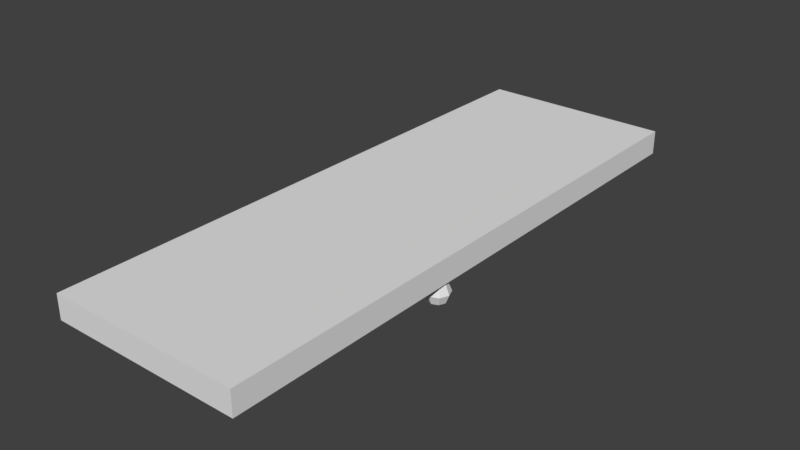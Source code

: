 # Source: Door.blend  (saved by Blender 2.79.0; exported with 4.5.12 LTS)
import bpy
from mathutils import Matrix  # noqa: F401  (used for matrix-valued properties, if any)

bpy.ops.wm.read_factory_settings(use_empty=True)
scene = bpy.context.scene
scene.name = 'Scene'

# ---- collections
col_collection_1 = bpy.data.collections.new('Collection 1'); scene.collection.children.link(col_collection_1)

# ---- materials (node trees are filled in below, after node groups)
mat_door = bpy.data.materials.new('Door')
mat_door.alpha_threshold = 0.0
mat_door.use_transparent_shadow = False
mat_door.roughness = 0.5
mat_door.line_color = (0.0, 0.0, 0.0, 1.0)
mat_handke = bpy.data.materials.new('Handke')
mat_handke.alpha_threshold = 0.0
mat_handke.use_transparent_shadow = False
mat_handke.roughness = 0.5

# ---- material node trees

# ---- world
world_world = bpy.data.worlds.new('World'); scene.world = world_world
world_world.color = (0.05088, 0.05088, 0.05088)
world_world.use_sun_shadow = False
world_world.sun_shadow_jitter_overblur = 0.0
world_world.cycles.sampling_method = 'MANUAL'

# ---- meshes
me_cube = bpy.data.meshes.new('Cube')
me_cube.from_pydata([(1.0, 3.0, -0.125), (1.0, -2.384e-07, -0.125), (-1.192e-07, -5.96e-08, -0.125), (3.576e-07, 3.0, -0.125), (1.0, 3.0, 0.0), (1.0, -5.96e-07, 0.0), (-3.576e-07, 3.576e-07, 0.0), (5.96e-08, 3.0, 0.0), (0.4444, 0.3889, -0.125), (0.4444, 0.05556, -0.125), (0.1111, 0.3889, -0.125), (0.1111, 0.05556, -0.125), (0.8889, 0.3889, -0.125), (0.8889, 0.05556, -0.125), (0.5556, 0.3889, -0.125), (0.5556, 0.05556, -0.125), (0.4222, 0.3667, -0.1406), (0.4222, 0.07778, -0.1406), (0.1333, 0.3667, -0.1406), (0.1333, 0.07778, -0.1406), (0.3778, 0.3222, -0.125), (0.3778, 0.1222, -0.125), (0.1778, 0.3222, -0.125), (0.1778, 0.1222, -0.125), (0.3556, 0.3, -0.125), (0.3556, 0.1444, -0.125), (0.2, 0.3, -0.125), (0.2, 0.1444, -0.125), (0.3556, 0.3, -0.1328), (0.3556, 0.1444, -0.1328), (0.2, 0.3, -0.1328), (0.2, 0.1444, -0.1328), (0.8667, 0.3667, -0.1406), (0.8667, 0.07778, -0.1406), (0.5778, 0.3667, -0.1406), (0.5778, 0.07778, -0.1406), (0.8222, 0.3222, -0.125), (0.8222, 0.1222, -0.125), (0.6222, 0.3222, -0.125), (0.6222, 0.1222, -0.125), (0.8, 0.3, -0.125), (0.8, 0.1444, -0.125), (0.6444, 0.3, -0.125), (0.6444, 0.1444, -0.125), (0.8, 0.3, -0.1328), (0.8, 0.1444, -0.1328), (0.6444, 0.3, -0.1328), (0.6444, 0.1444, -0.1328), (0.1111, 1.167, -0.125), (0.8889, 1.167, -0.125), (0.1111, 0.5, -0.125), (0.8889, 0.5, -0.125), (0.1333, 1.144, -0.1406), (0.8667, 1.144, -0.1406), (0.1333, 0.5222, -0.1406), (0.8667, 0.5222, -0.1406), (0.1778, 1.1, -0.125), (0.8222, 1.1, -0.125), (0.1778, 0.5667, -0.125), (0.8222, 0.5667, -0.125), (0.2, 1.078, -0.125), (0.8, 1.078, -0.125), (0.2, 0.5889, -0.125), (0.8, 0.5889, -0.125), (0.2, 1.078, -0.1328), (0.8, 1.078, -0.1328), (0.2, 0.5889, -0.1328), (0.8, 0.5889, -0.1328), (0.1111, 2.944, -0.125), (0.8889, 2.944, -0.125), (0.1111, 2.611, -0.125), (0.8889, 2.611, -0.125), (0.1333, 2.922, -0.1406), (0.8667, 2.922, -0.1406), (0.1333, 2.633, -0.1406), (0.8667, 2.633, -0.1406), (0.1778, 2.878, -0.125), (0.8222, 2.878, -0.125), (0.1778, 2.678, -0.125), (0.8222, 2.678, -0.125), (0.2, 2.856, -0.125), (0.8, 2.856, -0.125), (0.2, 2.7, -0.125), (0.8, 2.7, -0.125), (0.2, 2.856, -0.1328), (0.8, 2.856, -0.1328), (0.2, 2.7, -0.1328), (0.8, 2.7, -0.1328), (0.4444, 2.5, -0.125), (0.4444, 1.278, -0.125), (0.1111, 2.5, -0.125), (0.1111, 1.278, -0.125), (0.8889, 2.5, -0.125), (0.8889, 1.278, -0.125), (0.5556, 2.5, -0.125), (0.5556, 1.278, -0.125), (0.4222, 2.478, -0.1406), (0.4222, 1.3, -0.1406), (0.1333, 2.478, -0.1406), (0.1333, 1.3, -0.1406), (0.3778, 2.433, -0.125), (0.3778, 1.344, -0.125), (0.1778, 2.433, -0.125), (0.1778, 1.344, -0.125), (0.3556, 2.411, -0.125), (0.3556, 1.367, -0.125), (0.2, 2.411, -0.125), (0.2, 1.367, -0.125), (0.3556, 2.411, -0.1328), (0.3556, 1.367, -0.1328), (0.2, 2.411, -0.1328), (0.2, 1.367, -0.1328), (0.8667, 2.478, -0.1406), (0.8667, 1.3, -0.1406), (0.5778, 2.478, -0.1406), (0.5778, 1.3, -0.1406), (0.8222, 2.433, -0.125), (0.8222, 1.344, -0.125), (0.6222, 2.433, -0.125), (0.6222, 1.344, -0.125), (0.8, 2.411, -0.125), (0.8, 1.367, -0.125), (0.6444, 2.411, -0.125), (0.6444, 1.367, -0.125), (0.8, 2.411, -0.1328), (0.8, 1.367, -0.1328), (0.6444, 2.411, -0.1328), (0.6444, 1.367, -0.1328), (0.9444, 1.222, -0.25), (0.9757, 1.253, -0.1433), (0.9886, 1.266, -0.1875), (0.9757, 1.253, -0.2317), (0.9886, 1.222, -0.1433), (1.007, 1.222, -0.1875), (0.9886, 1.222, -0.2317), (0.9757, 1.191, -0.1433), (0.9886, 1.178, -0.1875), (0.9757, 1.191, -0.2317), (0.9444, 1.178, -0.1433), (0.9444, 1.16, -0.1875), (0.9444, 1.178, -0.2317), (0.9444, 1.222, -0.125), (0.9132, 1.191, -0.1433), (0.9003, 1.178, -0.1875), (0.9132, 1.191, -0.2317), (0.9003, 1.222, -0.1433), (0.8819, 1.222, -0.1875), (0.9003, 1.222, -0.2317), (0.9132, 1.253, -0.1433), (0.9003, 1.266, -0.1875), (0.9132, 1.253, -0.2317), (0.9444, 1.266, -0.1433), (0.9444, 1.285, -0.1875), (0.9444, 1.266, -0.2317)], [], [(4, 7, 6, 5), (0, 4, 5, 1), (1, 5, 6, 2), (2, 6, 7, 3), (11, 10, 18, 19), (1, 2, 11, 9), (15, 14, 34, 35), (10, 50, 51, 12, 14, 8), (1, 9, 15, 13), (9, 8, 14, 15), (17, 19, 23, 21), (10, 8, 16, 18), (9, 11, 19, 17), (8, 9, 17, 16), (23, 22, 26, 27), (16, 17, 21, 20), (19, 18, 22, 23), (18, 16, 20, 22), (25, 27, 31, 29), (22, 20, 24, 26), (21, 23, 27, 25), (20, 21, 25, 24), (28, 29, 31, 30), (24, 25, 29, 28), (27, 26, 30, 31), (26, 24, 28, 30), (34, 32, 36, 38), (13, 15, 35, 33), (12, 13, 33, 32), (14, 12, 32, 34), (37, 39, 43, 41), (35, 34, 38, 39), (33, 35, 39, 37), (32, 33, 37, 36), (40, 41, 45, 44), (36, 37, 41, 40), (38, 36, 40, 42), (39, 38, 42, 43), (44, 45, 47, 46), (42, 40, 44, 46), (43, 42, 46, 47), (41, 43, 47, 45), (49, 51, 55, 53), (3, 10, 11, 2), (10, 3, 48, 50), (1, 13, 12, 0), (51, 49, 0, 12), (55, 54, 58, 59), (48, 49, 53, 52), (50, 48, 52, 54), (51, 50, 54, 55), (57, 59, 63, 61), (53, 55, 59, 57), (52, 53, 57, 56), (54, 52, 56, 58), (62, 60, 64, 66), (56, 57, 61, 60), (58, 56, 60, 62), (59, 58, 62, 63), (64, 65, 67, 66), (63, 62, 66, 67), (61, 63, 67, 65), (60, 61, 65, 64), (69, 71, 75, 73), (75, 74, 78, 79), (68, 69, 73, 72), (70, 68, 72, 74), (71, 70, 74, 75), (77, 79, 83, 81), (73, 75, 79, 77), (72, 73, 77, 76), (74, 72, 76, 78), (76, 77, 81, 80), (78, 76, 80, 82), (79, 78, 82, 83), (84, 85, 87, 86), (83, 82, 86, 87), (80, 84, 86, 82), (83, 87, 85, 81), (81, 85, 84, 80), (91, 90, 98, 99), (95, 94, 114, 115), (97, 99, 103, 101), (90, 88, 96, 98), (89, 91, 99, 97), (88, 89, 97, 96), (103, 102, 106, 107), (96, 97, 101, 100), (99, 98, 102, 103), (98, 96, 100, 102), (105, 107, 111, 109), (102, 100, 104, 106), (101, 103, 107, 105), (100, 101, 105, 104), (108, 109, 111, 110), (104, 105, 109, 108), (107, 106, 110, 111), (106, 104, 108, 110), (114, 112, 116, 118), (93, 95, 115, 113), (92, 93, 113, 112), (94, 92, 112, 114), (117, 119, 123, 121), (115, 114, 118, 119), (113, 115, 119, 117), (112, 113, 117, 116), (120, 121, 125, 124), (116, 117, 121, 120), (118, 116, 120, 122), (119, 118, 122, 123), (124, 125, 127, 126), (122, 120, 124, 126), (123, 122, 126, 127), (121, 123, 127, 125), (89, 88, 94, 95), (93, 49, 95), (71, 92, 94, 88, 90, 70), (0, 69, 68, 3), (49, 93, 92, 71, 69, 0), (48, 3, 68, 70, 90, 91), (128, 153, 131), (152, 151, 129, 130), (153, 152, 130, 131), (151, 141, 129), (128, 131, 134), (130, 129, 132, 133), (131, 130, 133, 134), (129, 141, 132), (128, 134, 137), (133, 132, 135, 136), (134, 133, 136, 137), (132, 141, 135), (128, 137, 140), (136, 135, 138, 139), (137, 136, 139, 140), (135, 141, 138), (128, 140, 144), (139, 138, 142, 143), (140, 139, 143, 144), (138, 141, 142), (142, 141, 145), (128, 144, 147), (143, 142, 145, 146), (144, 143, 146, 147), (147, 146, 149, 150), (145, 141, 148), (128, 147, 150), (146, 145, 148, 149), (150, 149, 152, 153), (148, 141, 151), (128, 150, 153), (149, 148, 151, 152), (49, 48, 89, 95), (89, 48, 91), (3, 7, 4, 0)])
me_cube.polygons.foreach_set('material_index', [0, 0, 0, 0, 0, 0, 0, 0, 0, 0, 0, 0, 0, 0, 0, 0, 0, 0, 0, 0, 0, 0, 0, 0, 0, 0, 0, 0, 0, 0, 0, 0, 0, 0, 0, 0, 0, 0, 0, 0, 0, 0, 0, 0, 0, 0, 0, 0, 0, 0, 0, 0, 0, 0, 0, 0, 0, 0, 0, 0, 0, 0, 0, 0, 0, 0, 0, 0, 0, 0, 0, 0, 0, 0, 0, 0, 0, 0, 0, 0, 0, 0, 0, 0, 0, 0, 0, 0, 0, 0, 0, 0, 0, 0, 0, 0, 0, 0, 0, 0, 0, 0, 0, 0, 0, 0, 0, 0, 0, 0, 0, 0, 0, 0, 0, 0, 0, 0, 0, 0, 1, 1, 1, 1, 1, 1, 1, 1, 1, 1, 1, 1, 1, 1, 1, 1, 1, 1, 1, 1, 1, 1, 1, 1, 1, 1, 1, 1, 1, 1, 1, 1, 0, 0, 0])
_uv = me_cube.uv_layers.new(name='UVMap')
_uv.uv.foreach_set('vector', [0.984, 0.0006636, 0.984, 0.3284, 0.0006637, 0.3284, 0.0006636, 0.0006636, 0.984, 0.4588, 0.984, 0.4998, 0.0006636, 0.4998, 0.0006637, 0.4588, 0.5264, 0.6435, 0.5264, 0.6845, 0.1987, 0.6845, 0.1987, 0.6435, 0.0006636, 0.4575, 0.0006637, 0.4165, 0.984, 0.4165, 0.984, 0.4575, 0.0006636, 0.8636, 0.1099, 0.8636, 0.1026, 0.8725, 0.007947, 0.8725, 0.5208, 0.7863, 0.1987, 0.7863, 0.2344, 0.7684, 0.3418, 0.7684, 0.7403, 0.5944, 0.8496, 0.5944, 0.8423, 0.6033, 0.7476, 0.6033, 0.5277, 0.6799, 0.5277, 0.6435, 0.7827, 0.6435, 0.7827, 0.6799, 0.6734, 0.6799, 0.637, 0.6799, 0.5208, 0.7863, 0.3418, 0.7684, 0.485, 0.7659, 0.485, 0.7684, 0.5423, 0.5011, 0.6516, 0.5011, 0.6516, 0.5376, 0.5423, 0.5376, 0.09535, 0.7808, 0.0006636, 0.7808, 0.01523, 0.7654, 0.08078, 0.7654, 0.0006636, 0.8534, 0.1099, 0.8534, 0.1026, 0.8623, 0.007947, 0.8623, 0.8496, 0.5624, 0.7403, 0.5624, 0.7476, 0.5535, 0.8423, 0.5535, 0.1099, 0.852, 0.0006636, 0.852, 0.007947, 0.8431, 0.1026, 0.8431, 0.1112, 0.8501, 0.1768, 0.8501, 0.1695, 0.8574, 0.1185, 0.8574, 0.09535, 0.7305, 0.0006636, 0.7305, 0.01524, 0.715, 0.08079, 0.715, 0.0006636, 0.7822, 0.09535, 0.7822, 0.08078, 0.7976, 0.01523, 0.7976, 0.09668, 0.7654, 0.1914, 0.7654, 0.1768, 0.7808, 0.1112, 0.7808, 0.8641, 0.8793, 0.8131, 0.8793, 0.8131, 0.8767, 0.8641, 0.8767, 0.784, 0.6435, 0.8496, 0.6435, 0.8423, 0.6508, 0.7913, 0.6508, 0.1708, 0.6786, 0.1053, 0.6786, 0.1126, 0.6713, 0.1636, 0.6713, 0.8496, 0.6799, 0.784, 0.6799, 0.7913, 0.6726, 0.8423, 0.6726, 0.104, 0.7137, 0.05298, 0.7137, 0.05298, 0.6627, 0.104, 0.6627, 0.8787, 0.8108, 0.8277, 0.8108, 0.8277, 0.8082, 0.8787, 0.8082, 0.7678, 0.5496, 0.8188, 0.5496, 0.8188, 0.5521, 0.7678, 0.5521, 0.8277, 0.8121, 0.8787, 0.8121, 0.8787, 0.8147, 0.8277, 0.8147, 0.7112, 0.7449, 0.8059, 0.7449, 0.7913, 0.7603, 0.7257, 0.7603, 0.8787, 0.7239, 0.7694, 0.7239, 0.7767, 0.715, 0.8714, 0.715, 0.8496, 0.5726, 0.7403, 0.5726, 0.7476, 0.5637, 0.8423, 0.5637, 0.7403, 0.5841, 0.8496, 0.5841, 0.8423, 0.5931, 0.7476, 0.5931, 0.1708, 0.713, 0.1053, 0.713, 0.1126, 0.7058, 0.1636, 0.7058, 0.09668, 0.7822, 0.1914, 0.7822, 0.1768, 0.7976, 0.1112, 0.7976, 0.1914, 0.7305, 0.09668, 0.7305, 0.1113, 0.715, 0.1768, 0.715, 0.8059, 0.7436, 0.7112, 0.7436, 0.7257, 0.7281, 0.7913, 0.7281, 0.8641, 0.8713, 0.8131, 0.8713, 0.8131, 0.8688, 0.8641, 0.8688, 0.1768, 0.8488, 0.1112, 0.8488, 0.1185, 0.8415, 0.1695, 0.8415, 0.784, 0.6607, 0.8496, 0.6607, 0.8423, 0.668, 0.7913, 0.668, 0.784, 0.6521, 0.8496, 0.6521, 0.8423, 0.6594, 0.7913, 0.6594, 0.05165, 0.7137, 0.0006636, 0.7137, 0.0006636, 0.6627, 0.05165, 0.6627, 0.8201, 0.5496, 0.8711, 0.5496, 0.8711, 0.5521, 0.8201, 0.5521, 0.1112, 0.8674, 0.1622, 0.8674, 0.1622, 0.8699, 0.1112, 0.8699, 0.8641, 0.8752, 0.8131, 0.8752, 0.8131, 0.8727, 0.8641, 0.8727, 0.8714, 0.51, 0.6529, 0.51, 0.6602, 0.5011, 0.8641, 0.5011, 0.9993, 0.3298, 0.1301, 0.3667, 0.01916, 0.3667, 0.0006636, 0.3298, 0.1301, 0.3667, 0.9993, 0.3298, 0.389, 0.3667, 0.1302, 0.3713, 0.0006636, 0.4152, 0.01827, 0.38, 0.1239, 0.38, 0.9512, 0.4152, 0.247, 0.3789, 0.3702, 0.38, 0.9512, 0.4152, 0.1239, 0.38, 0.7681, 0.7268, 0.5277, 0.7268, 0.5423, 0.7113, 0.7535, 0.7113, 0.586, 0.8314, 0.8409, 0.8314, 0.8337, 0.8403, 0.5933, 0.8403, 0.6529, 0.5114, 0.8714, 0.5114, 0.8641, 0.5203, 0.6602, 0.5203, 0.8555, 0.8636, 0.6006, 0.8636, 0.6079, 0.8547, 0.8482, 0.8547, 0.1755, 0.8316, 0.0006636, 0.8316, 0.007947, 0.8243, 0.1682, 0.8243, 0.8045, 0.638, 0.6006, 0.638, 0.6151, 0.6225, 0.79, 0.6225, 0.5277, 0.6946, 0.7681, 0.6946, 0.7535, 0.71, 0.5423, 0.71, 0.6006, 0.6058, 0.8045, 0.6058, 0.79, 0.6212, 0.6151, 0.6212, 0.6006, 0.6393, 0.7539, 0.6393, 0.7539, 0.642, 0.6006, 0.642, 0.6529, 0.5303, 0.8641, 0.5303, 0.8568, 0.5376, 0.6602, 0.5376, 0.0006636, 0.8157, 0.1755, 0.8157, 0.1682, 0.823, 0.007947, 0.823, 0.8118, 0.884, 0.6006, 0.884, 0.6079, 0.8767, 0.8045, 0.8767, 0.0006636, 0.5011, 0.1973, 0.5011, 0.1973, 0.6614, 0.0006636, 0.6614, 0.7705, 0.889, 0.6006, 0.889, 0.6006, 0.8861, 0.7704, 0.8861, 0.8645, 0.7645, 0.7112, 0.7645, 0.7112, 0.7619, 0.8645, 0.7619, 0.0006636, 0.8943, 0.1705, 0.8943, 0.1705, 0.8973, 0.0006751, 0.8973, 0.8496, 0.5828, 0.7403, 0.5828, 0.7476, 0.5739, 0.8423, 0.5739, 0.8264, 0.803, 0.586, 0.803, 0.6006, 0.7876, 0.8118, 0.7876, 0.586, 0.8211, 0.8409, 0.8211, 0.8337, 0.83, 0.5933, 0.83, 0.7694, 0.7048, 0.8787, 0.7048, 0.8714, 0.7137, 0.7767, 0.7137, 0.8409, 0.8505, 0.586, 0.8505, 0.5933, 0.8416, 0.8337, 0.8416, 0.1708, 0.7044, 0.1053, 0.7044, 0.1126, 0.6972, 0.1636, 0.6972, 0.1914, 0.7473, 0.09668, 0.7473, 0.1113, 0.7318, 0.1768, 0.7318, 0.586, 0.8044, 0.8264, 0.8044, 0.8118, 0.8198, 0.6006, 0.8198, 0.0006636, 0.7989, 0.09535, 0.7989, 0.08078, 0.8144, 0.01523, 0.8144, 0.6529, 0.5216, 0.8641, 0.5216, 0.8568, 0.5289, 0.6602, 0.5289, 0.1112, 0.8329, 0.1768, 0.8329, 0.1695, 0.8402, 0.1185, 0.8402, 0.8118, 0.8722, 0.6006, 0.8722, 0.6079, 0.8649, 0.8045, 0.8649, 0.5423, 0.5535, 0.739, 0.5535, 0.739, 0.6044, 0.5423, 0.6044, 0.6976, 0.6842, 0.5278, 0.6842, 0.5277, 0.6813, 0.6976, 0.6813, 0.8641, 0.8649, 0.8641, 0.8674, 0.8131, 0.8674, 0.8131, 0.8649, 0.784, 0.6422, 0.784, 0.6396, 0.835, 0.6396, 0.835, 0.6422, 0.8688, 0.6813, 0.8688, 0.6842, 0.6989, 0.6842, 0.699, 0.6813, 0.1987, 0.8854, 0.5993, 0.8854, 0.592, 0.8943, 0.2059, 0.8943, 0.1987, 0.8751, 0.5993, 0.8751, 0.592, 0.884, 0.2059, 0.884, 0.1914, 0.7641, 0.09668, 0.7641, 0.1112, 0.7486, 0.1768, 0.7486, 0.0006636, 0.8841, 0.1099, 0.8841, 0.1026, 0.893, 0.007947, 0.893, 0.1099, 0.8418, 0.0006636, 0.8418, 0.007947, 0.8329, 0.1026, 0.8329, 0.5993, 0.8738, 0.1987, 0.8738, 0.2059, 0.8649, 0.592, 0.8649, 0.1987, 0.8956, 0.5555, 0.8956, 0.5483, 0.9029, 0.2059, 0.9029, 0.5847, 0.8366, 0.1987, 0.8366, 0.2132, 0.8211, 0.5701, 0.8211, 0.1987, 0.8044, 0.5847, 0.8044, 0.5701, 0.8198, 0.2132, 0.8198, 0.0006636, 0.7486, 0.09535, 0.7486, 0.08078, 0.7641, 0.01523, 0.7641, 0.8787, 0.8198, 0.8277, 0.8198, 0.8277, 0.8172, 0.8787, 0.8172, 0.1053, 0.6627, 0.1708, 0.6627, 0.1636, 0.67, 0.1126, 0.67, 0.1768, 0.866, 0.1112, 0.866, 0.1185, 0.8587, 0.1695, 0.8587, 0.5555, 0.9115, 0.1987, 0.9115, 0.2059, 0.9042, 0.5483, 0.9042, 0.541, 0.6044, 0.1987, 0.6044, 0.1987, 0.5535, 0.541, 0.5535, 0.7665, 0.5521, 0.5423, 0.5521, 0.5423, 0.5482, 0.7664, 0.5482, 0.5569, 0.8956, 0.781, 0.8956, 0.781, 0.8995, 0.5569, 0.8995, 0.8277, 0.8044, 0.8787, 0.8044, 0.8787, 0.8069, 0.8277, 0.8069, 0.09668, 0.7989, 0.1914, 0.7989, 0.1768, 0.8144, 0.1112, 0.8144, 0.1099, 0.8827, 0.0006636, 0.8827, 0.007947, 0.8738, 0.1026, 0.8738, 0.5993, 0.8636, 0.1987, 0.8636, 0.2059, 0.8547, 0.592, 0.8547, 0.7694, 0.6946, 0.8787, 0.6946, 0.8714, 0.7035, 0.7767, 0.7035, 0.1708, 0.6872, 0.1053, 0.6872, 0.1126, 0.6799, 0.1636, 0.6799, 0.1987, 0.8379, 0.5847, 0.8379, 0.5701, 0.8533, 0.2132, 0.8533, 0.09535, 0.7473, 0.0006636, 0.7473, 0.01524, 0.7318, 0.08079, 0.7318, 0.5847, 0.803, 0.1987, 0.803, 0.2132, 0.7876, 0.5701, 0.7876, 0.781, 0.9047, 0.5569, 0.9047, 0.5569, 0.9008, 0.781, 0.9008, 0.8846, 0.6932, 0.5277, 0.6932, 0.535, 0.686, 0.8773, 0.686, 0.1053, 0.6885, 0.1708, 0.6885, 0.1636, 0.6958, 0.1126, 0.6958, 0.5423, 0.5389, 0.8992, 0.5389, 0.8919, 0.5462, 0.5496, 0.5462, 0.541, 0.5521, 0.1987, 0.5521, 0.1987, 0.5011, 0.541, 0.5011, 0.1112, 0.8712, 0.1622, 0.8712, 0.1622, 0.8738, 0.1112, 0.8738, 0.6006, 0.8903, 0.8247, 0.8903, 0.8247, 0.8943, 0.6006, 0.8943, 0.1622, 0.8777, 0.1112, 0.8777, 0.1112, 0.8751, 0.1622, 0.8751, 0.1987, 0.6058, 0.5993, 0.6058, 0.5993, 0.6422, 0.1987, 0.6422, 0.7098, 0.7281, 0.7098, 0.7645, 0.6006, 0.7281, 0.4536, 0.7281, 0.4536, 0.7645, 0.3443, 0.7645, 0.3079, 0.7645, 0.1987, 0.7645, 0.1987, 0.7281, 0.8499, 0.7659, 0.8135, 0.7841, 0.5586, 0.7841, 0.5222, 0.7659, 0.3702, 0.38, 0.4057, 0.3726, 0.7931, 0.3778, 0.8284, 0.3783, 0.9341, 0.3798, 0.9512, 0.4152, 0.389, 0.3667, 0.9993, 0.3298, 0.9855, 0.3587, 0.8994, 0.3603, 0.8707, 0.3609, 0.5548, 0.3667, 0.8509, 0.5569, 0.8613, 0.5687, 0.8509, 0.5726, 0.8385, 0.6058, 0.8362, 0.6213, 0.8252, 0.6213, 0.8229, 0.6058, 0.8192, 0.6058, 0.8215, 0.6213, 0.8059, 0.6213, 0.8081, 0.6058, 0.8602, 0.7977, 0.8445, 0.7977, 0.8563, 0.7873, 0.1816, 0.855, 0.1973, 0.855, 0.1934, 0.8653, 0.8229, 0.7449, 0.8206, 0.7605, 0.8095, 0.7605, 0.8072, 0.7449, 0.8192, 0.6226, 0.8215, 0.6381, 0.8059, 0.6381, 0.8081, 0.6226, 0.8714, 0.6337, 0.8567, 0.6281, 0.8714, 0.6226, 0.8509, 0.5774, 0.8613, 0.5891, 0.8509, 0.5931, 0.8555, 0.6058, 0.8532, 0.6213, 0.8422, 0.6213, 0.8399, 0.6058, 0.195, 0.6627, 0.1973, 0.6782, 0.1816, 0.6782, 0.1839, 0.6627, 0.8666, 0.668, 0.8509, 0.668, 0.8626, 0.6576, 0.8666, 0.6404, 0.8548, 0.6508, 0.8509, 0.6404, 0.1973, 0.8381, 0.195, 0.8536, 0.1839, 0.8536, 0.1816, 0.8381, 0.8206, 0.7281, 0.8229, 0.7436, 0.8072, 0.7436, 0.8095, 0.7281, 0.8514, 0.7279, 0.8514, 0.7436, 0.841, 0.7319, 0.8674, 0.7335, 0.8527, 0.739, 0.8527, 0.7279, 0.1816, 0.6966, 0.1972, 0.6988, 0.1972, 0.7099, 0.1816, 0.7122, 0.8362, 0.6226, 0.8385, 0.6381, 0.8229, 0.6381, 0.8252, 0.6226, 0.8451, 0.7449, 0.8569, 0.7553, 0.8412, 0.7553, 0.8526, 0.8211, 0.8526, 0.8368, 0.8423, 0.825, 0.8666, 0.6696, 0.8548, 0.6799, 0.8509, 0.6696, 0.8242, 0.7605, 0.8265, 0.7449, 0.8376, 0.7449, 0.8399, 0.7605, 0.1972, 0.6929, 0.1816, 0.6952, 0.1816, 0.6795, 0.1972, 0.6818, 0.8242, 0.7302, 0.8397, 0.7279, 0.8397, 0.7436, 0.8242, 0.7413, 0.8462, 0.8416, 0.858, 0.852, 0.8423, 0.852, 0.8686, 0.8313, 0.854, 0.8368, 0.854, 0.8257, 0.8399, 0.6226, 0.8554, 0.6249, 0.8554, 0.636, 0.8399, 0.6383, 0.8277, 0.7896, 0.8432, 0.7873, 0.8432, 0.803, 0.8277, 0.8007, 0.8715, 0.6169, 0.8569, 0.6113, 0.8715, 0.6058, 0.8513, 0.7737, 0.8669, 0.7737, 0.863, 0.7841, 0.1818, 0.8211, 0.1973, 0.8234, 0.1973, 0.8345, 0.1818, 0.8368, 0.7098, 0.7645, 0.4549, 0.7645, 0.5642, 0.7281, 0.6006, 0.7281, 0.5642, 0.7281, 0.4549, 0.7645, 0.4549, 0.7281, 0.984, 0.4575, 0.984, 0.4165, 0.984, 0.0006636, 0.984, 0.4588])
me_cube.materials.append(mat_door)
me_cube.materials.append(mat_handke)
me_cube.use_remesh_preserve_volume = False
me_cube.use_remesh_preserve_attributes = False
me_cube.use_mirror_vertex_groups = False
me_cube.update()

# ---- objects
ob_door = bpy.data.objects.new('Door', me_cube)

# ---- transforms, parenting, visibility, modifiers, constraints
ob_door.location = (0.0, 0.0, 0.0)
ob_door.lock_rotations_4d = False
ob_door.empty_display_type = 'ARROWS'
ob_door.lineart.crease_threshold = 0.0

# ---- collection membership
col_collection_1.objects.link(ob_door)

# ---- scene / render settings (as saved in the file)
scene.frame_start = 1; scene.frame_end = 250; scene.frame_set(1)
scene.render.engine = 'BLENDER_EEVEE_NEXT'
scene.render.resolution_percentage = 50
scene.render.dither_intensity = 0.0
scene.cycles.use_denoising = False
scene.cycles.samples = 128
scene.cycles.sampling_pattern = 'TABULATED_SOBOL'
scene.cycles.use_adaptive_sampling = False
scene.cycles.use_light_tree = False
scene.cycles.blur_glossy = 0.0
scene.cycles.sample_clamp_indirect = 0.0
scene.view_settings.view_transform = 'Standard'
bpy.context.view_layer.update()

# ---- added for rendering (the .blend has no active camera and no usable light): camera, sun
cam_auto = bpy.data.cameras.new('AutoCamera')
cam_auto.lens = 50.0
cam_auto.sensor_width = 36.0
cam_auto.clip_end = 1000.0
ob_auto_camera = bpy.data.objects.new('AutoCamera', cam_auto)
scene.collection.objects.link(ob_auto_camera)
ob_auto_camera.location = (3.44045, -2.02438, 2.22458)
ob_auto_camera.rotation_euler = (1.09748, -7.21219e-08, 0.694738)
scene.camera = ob_auto_camera
light_auto_sun = bpy.data.lights.new('AutoSun', 'SUN')
light_auto_sun.energy = 3.0
light_auto_sun.angle = 0.0523599
ob_auto_sun = bpy.data.objects.new('AutoSun', light_auto_sun)
scene.collection.objects.link(ob_auto_sun)
ob_auto_sun.rotation_euler = (0.872665, 0.174533, 0.523599)
bpy.context.view_layer.update()
